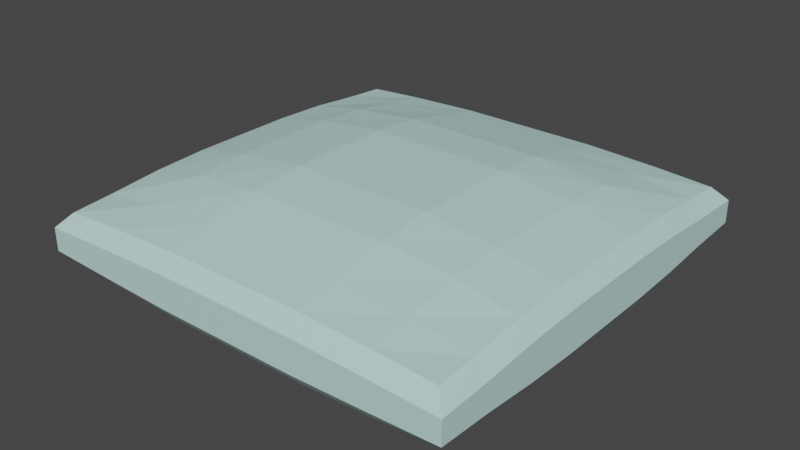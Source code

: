 # Source: pillow.blend  (saved by Blender 3.2.14; exported with 4.5.12 LTS)
import bpy
from mathutils import Matrix  # noqa: F401  (used for matrix-valued properties, if any)

bpy.ops.wm.read_factory_settings(use_empty=True)
scene = bpy.context.scene
scene.name = 'Scene'

# ---- collections
col_collection = bpy.data.collections.new('Collection'); scene.collection.children.link(col_collection)

# ---- materials (node trees are filled in below, after node groups)
mat_material_001 = bpy.data.materials.new('Material.001')
mat_material_001.use_transparent_shadow = False

# ---- material node trees
mat_material_001.use_nodes = True; mat_material_001.node_tree.nodes.clear()
_N = mat_material_001.node_tree.nodes; _L = mat_material_001.node_tree.links
n0 = _N.new('ShaderNodeBsdfPrincipled'); n0.name = 'Principled BSDF'; n0.location = (10, 300)
n0.distribution = 'GGX'
n0.subsurface_method = 'RANDOM_WALK_SKIN'
n0.inputs[0].default_value = (0.5395, 0.8, 0.7771, 1.0)
n0.inputs[3].default_value = 1.45
n0.inputs[27].default_value = (0.0, 0.0, 0.0, 1.0)
n0.inputs[28].default_value = 1.0
n1 = _N.new('ShaderNodeOutputMaterial'); n1.name = 'Material Output'; n1.location = (300, 300)
_L.new(n0.outputs[0], n1.inputs[0])
n1.is_active_output = True

# ---- world
world_world = bpy.data.worlds.new('World'); scene.world = world_world
world_world.use_nodes = True; world_world.node_tree.nodes.clear()
_N = world_world.node_tree.nodes; _L = world_world.node_tree.links
n0 = _N.new('ShaderNodeOutputWorld'); n0.name = 'World Output'; n0.location = (300, 300)
n1 = _N.new('ShaderNodeBackground'); n1.name = 'Background'; n1.location = (10, 300)
n1.inputs[0].default_value = (0.05088, 0.05088, 0.05088, 1.0)
_L.new(n1.outputs[0], n0.inputs[0])
n0.is_active_output = True
world_world.color = (0.05088, 0.05088, 0.05088)
world_world.use_sun_shadow = False
world_world.sun_shadow_jitter_overblur = 0.0

# ---- meshes
me_cube_001 = bpy.data.meshes.new('Cube.001')
me_cube_001.from_pydata([(-0.6667, 0.75, 0.1664), (-0.3333, 0.75, 0.1886), (2.98e-08, 0.75, 0.1886), (0.3333, 0.75, 0.1886), (0.6667, 0.75, 0.1664), (-0.6667, 0.5, 0.207), (-0.3333, 0.5, 0.2396), (2.98e-08, 0.5, 0.2396), (0.3333, 0.5, 0.2396), (0.6667, 0.5, 0.207), (-0.6667, 0.25, 0.2243), (-0.3333, 0.25, 0.2629), (2.98e-08, 0.25, 0.2629), (0.3333, 0.25, 0.2629), (0.6667, 0.25, 0.2243), (-0.6667, 0.0, 0.2243), (-0.3333, 0.0, 0.2629), (2.98e-08, 0.0, 0.2629), (0.3333, 0.0, 0.2629), (0.6667, 0.0, 0.2243), (-0.6667, -0.25, 0.2243), (-0.3333, -0.25, 0.2629), (2.98e-08, -0.25, 0.2629), (0.3333, -0.25, 0.2629), (0.6667, -0.25, 0.2243), (-0.6667, -0.5, 0.207), (-0.3333, -0.5, 0.2396), (2.98e-08, -0.5, 0.2396), (0.3333, -0.5, 0.2396), (0.6667, -0.5, 0.207), (-0.6667, -0.75, 0.1664), (-0.3333, -0.75, 0.1886), (2.98e-08, -0.75, 0.1886), (0.3333, -0.75, 0.1886), (0.6667, -0.75, 0.1664), (0.6667, 0.75, -0.1664), (0.3333, 0.75, -0.1886), (-2.98e-08, 0.75, -0.1886), (-0.3333, 0.75, -0.1886), (-0.6667, 0.75, -0.1664), (0.6667, 0.5, -0.207), (0.3333, 0.5, -0.2396), (-2.98e-08, 0.5, -0.2396), (-0.3333, 0.5, -0.2396), (-0.6667, 0.5, -0.207), (0.6667, 0.25, -0.2243), (0.3333, 0.25, -0.2629), (-2.98e-08, 0.25, -0.2629), (-0.3333, 0.25, -0.2629), (-0.6667, 0.25, -0.2243), (0.6667, 0.0, -0.2243), (0.3333, 0.0, -0.2629), (-2.98e-08, 0.0, -0.2629), (-0.3333, 0.0, -0.2629), (-0.6667, 0.0, -0.2243), (0.6667, -0.25, -0.2243), (0.3333, -0.25, -0.2629), (-2.98e-08, -0.25, -0.2629), (-0.3333, -0.25, -0.2629), (-0.6667, -0.25, -0.2243), (0.6667, -0.5, -0.207), (0.3333, -0.5, -0.2396), (-2.98e-08, -0.5, -0.2396), (-0.3333, -0.5, -0.2396), (-0.6667, -0.5, -0.207), (0.6667, -0.75, -0.1664), (0.3333, -0.75, -0.1886), (-2.98e-08, -0.75, -0.1886), (-0.3333, -0.75, -0.1886), (-0.6667, -0.75, -0.1664), (-0.9396, -0.9397, -0.1192), (-1.0, -1.0, -0.05383), (-0.9396, -0.9397, 0.1192), (-1.0, -1.0, 0.05383), (-0.9396, 0.9397, -0.1192), (-1.0, 1.0, -0.05383), (-0.9396, 0.9397, 0.1192), (-1.0, 1.0, 0.05383), (0.9396, -0.9397, -0.1192), (1.0, -1.0, -0.05383), (0.9396, -0.9397, 0.1192), (1.0, -1.0, 0.05383), (0.9396, 0.9397, -0.1192), (1.0, 1.0, -0.05383), (0.9396, 0.9397, 0.1192), (1.0, 1.0, 0.05383), (-0.9401, 0.75, -0.1327), (-1.0, 0.75, -0.06483), (-0.9406, 0.5, -0.1553), (-1.0, 0.5, -0.0837), (-0.9409, 0.25, -0.1655), (-1.0, 0.25, -0.09235), (-0.9409, 0.0, -0.1655), (-1.0, 0.0, -0.09235), (-0.9409, -0.25, -0.1655), (-1.0, -0.25, -0.09235), (-0.9406, -0.5, -0.1553), (-1.0, -0.5, -0.0837), (-1.0, -0.75, -0.06483), (-0.9401, -0.75, -0.1327), (-0.9401, -0.75, 0.1327), (-1.0, -0.75, 0.06483), (-0.9406, -0.5, 0.1553), (-1.0, -0.5, 0.0837), (-0.9409, -0.25, 0.1655), (-1.0, -0.25, 0.09235), (-0.9409, 0.0, 0.1655), (-1.0, 0.0, 0.09235), (-0.9409, 0.25, 0.1655), (-1.0, 0.25, 0.09235), (-0.9406, 0.5, 0.1553), (-1.0, 0.5, 0.0837), (-1.0, 0.75, 0.06483), (-0.9401, 0.75, 0.1327), (0.9401, -0.75, -0.1327), (1.0, -0.75, -0.06483), (0.9406, -0.5, -0.1553), (1.0, -0.5, -0.0837), (0.9409, -0.25, -0.1655), (1.0, -0.25, -0.09235), (0.9409, 0.0, -0.1655), (1.0, 0.0, -0.09235), (0.9409, 0.25, -0.1655), (1.0, 0.25, -0.09235), (0.9406, 0.5, -0.1553), (1.0, 0.5, -0.0837), (1.0, 0.75, -0.06483), (0.9401, 0.75, -0.1327), (0.9401, 0.75, 0.1327), (1.0, 0.75, 0.06483), (0.9406, 0.5, 0.1553), (1.0, 0.5, 0.0837), (0.9409, 0.25, 0.1655), (1.0, 0.25, 0.09235), (0.9409, 0.0, 0.1655), (1.0, 0.0, 0.09235), (0.9409, -0.25, 0.1655), (1.0, -0.25, 0.09235), (0.9406, -0.5, 0.1553), (1.0, -0.5, 0.0837), (1.0, -0.75, 0.06483), (0.9401, -0.75, 0.1327), (0.6667, 0.9403, -0.1363), (0.6667, 1.0, -0.06645), (0.3333, 0.9408, -0.1496), (0.3333, 1.0, -0.07705), (-2.98e-08, 0.9408, -0.1496), (-1.67e-08, 1.0, -0.07705), (-0.3333, 0.9408, -0.1496), (-0.3333, 1.0, -0.07705), (-0.6667, 1.0, -0.06645), (-0.6667, 0.9403, -0.1363), (-0.6667, 0.9403, 0.1363), (-0.6667, 1.0, 0.06645), (-0.3333, 0.9408, 0.1496), (-0.3333, 1.0, 0.07705), (2.98e-08, 0.9408, 0.1496), (1.67e-08, 1.0, 0.07705), (0.3333, 0.9408, 0.1496), (0.3333, 1.0, 0.07705), (0.6667, 1.0, 0.06645), (0.6667, 0.9403, 0.1363), (-0.6667, -0.9403, -0.1363), (-0.6667, -1.0, -0.06645), (-0.3333, -0.9408, -0.1496), (-0.3333, -1.0, -0.07705), (1.569e-08, -0.9408, -0.1496), (1.67e-08, -1.0, -0.07705), (0.3333, -0.9408, -0.1496), (0.3333, -1.0, -0.07705), (0.6667, -1.0, -0.06645), (0.6667, -0.9403, -0.1363), (0.6667, -0.9403, 0.1363), (0.6667, -1.0, 0.06645), (0.3333, -0.9408, 0.1496), (0.3333, -1.0, 0.07705), (-1.569e-08, -0.9408, 0.1496), (-1.67e-08, -1.0, 0.07705), (-0.3333, -0.9408, 0.1496), (-0.3333, -1.0, 0.07705), (-0.6667, -1.0, 0.06645), (-0.6667, -0.9403, 0.1363)], [], [(152, 76, 113, 0), (84, 161, 4, 128), (141, 34, 172, 80), (30, 100, 72, 181), (115, 140, 81, 79), (75, 77, 153, 150), (79, 81, 173, 170), (117, 139, 140, 115), (0, 113, 110, 5), (5, 110, 108, 10), (10, 108, 106, 15), (15, 106, 104, 20), (20, 104, 102, 25), (143, 160, 85, 83), (128, 4, 9, 130), (126, 129, 131, 125), (125, 131, 133, 123), (123, 133, 135, 121), (121, 135, 137, 119), (119, 137, 139, 117), (142, 82, 127, 35), (35, 127, 124, 40), (40, 124, 122, 45), (45, 122, 120, 50), (50, 120, 118, 55), (55, 118, 116, 60), (60, 116, 114, 65), (163, 180, 73, 71), (25, 102, 100, 30), (96, 64, 69, 99), (94, 59, 64, 96), (92, 54, 59, 94), (90, 49, 54, 92), (88, 44, 49, 90), (98, 101, 103, 97), (64, 63, 68, 69), (63, 62, 67, 68), (62, 61, 66, 67), (61, 60, 65, 66), (97, 103, 105, 95), (59, 58, 63, 64), (58, 57, 62, 63), (57, 56, 61, 62), (56, 55, 60, 61), (95, 105, 107, 93), (54, 53, 58, 59), (53, 52, 57, 58), (52, 51, 56, 57), (51, 50, 55, 56), (93, 107, 109, 91), (49, 48, 53, 54), (48, 47, 52, 53), (47, 46, 51, 52), (46, 45, 50, 51), (91, 109, 111, 89), (44, 43, 48, 49), (43, 42, 47, 48), (42, 41, 46, 47), (41, 40, 45, 46), (89, 111, 112, 87), (39, 38, 43, 44), (38, 37, 42, 43), (37, 36, 41, 42), (36, 35, 40, 41), (87, 112, 77, 75), (154, 152, 0, 1), (150, 153, 155, 149), (149, 155, 157, 147), (147, 157, 159, 145), (145, 159, 160, 143), (29, 28, 33, 34), (28, 27, 32, 33), (27, 26, 31, 32), (26, 25, 30, 31), (138, 29, 34, 141), (24, 23, 28, 29), (23, 22, 27, 28), (22, 21, 26, 27), (21, 20, 25, 26), (136, 24, 29, 138), (19, 18, 23, 24), (18, 17, 22, 23), (17, 16, 21, 22), (16, 15, 20, 21), (134, 19, 24, 136), (14, 13, 18, 19), (13, 12, 17, 18), (12, 11, 16, 17), (11, 10, 15, 16), (132, 14, 19, 134), (9, 8, 13, 14), (8, 7, 12, 13), (7, 6, 11, 12), (6, 5, 10, 11), (130, 9, 14, 132), (4, 3, 8, 9), (3, 2, 7, 8), (2, 1, 6, 7), (1, 0, 5, 6), (86, 39, 44, 88), (165, 179, 180, 163), (161, 158, 3, 4), (158, 156, 2, 3), (156, 154, 1, 2), (83, 85, 129, 126), (33, 32, 176, 174), (32, 31, 178, 176), (31, 30, 181, 178), (71, 73, 101, 98), (167, 177, 179, 165), (169, 175, 177, 167), (170, 173, 175, 169), (34, 33, 174, 172), (65, 114, 78, 171), (66, 65, 171, 168), (67, 66, 168, 166), (68, 67, 166, 164), (69, 68, 164, 162), (74, 151, 39, 86), (151, 148, 38, 39), (148, 146, 37, 38), (146, 144, 36, 37), (144, 142, 35, 36), (99, 70, 71, 98), (113, 76, 77, 112), (151, 74, 75, 150), (161, 84, 85, 160), (127, 82, 83, 126), (141, 80, 81, 140), (171, 78, 79, 170), (181, 72, 73, 180), (74, 86, 87, 75), (86, 88, 89, 87), (88, 90, 91, 89), (90, 92, 93, 91), (92, 94, 95, 93), (94, 96, 97, 95), (96, 99, 98, 97), (72, 100, 101, 73), (100, 102, 103, 101), (102, 104, 105, 103), (104, 106, 107, 105), (106, 108, 109, 107), (108, 110, 111, 109), (110, 113, 112, 111), (78, 114, 115, 79), (114, 116, 117, 115), (116, 118, 119, 117), (118, 120, 121, 119), (120, 122, 123, 121), (122, 124, 125, 123), (124, 127, 126, 125), (84, 128, 129, 85), (128, 130, 131, 129), (130, 132, 133, 131), (132, 134, 135, 133), (134, 136, 137, 135), (136, 138, 139, 137), (138, 141, 140, 139), (82, 142, 143, 83), (142, 144, 145, 143), (144, 146, 147, 145), (146, 148, 149, 147), (148, 151, 150, 149), (76, 152, 153, 77), (152, 154, 155, 153), (154, 156, 157, 155), (156, 158, 159, 157), (158, 161, 160, 159), (70, 162, 163, 71), (162, 164, 165, 163), (164, 166, 167, 165), (166, 168, 169, 167), (168, 171, 170, 169), (80, 172, 173, 81), (172, 174, 175, 173), (174, 176, 177, 175), (176, 178, 179, 177), (178, 181, 180, 179), (99, 69, 162, 70)])
_uv = me_cube_001.uv_layers.new(name='UVMap')
_uv.uv.foreach_set('vector', [0.8333, 0.5075, 0.8675, 0.5075, 0.8675, 0.5312, 0.8333, 0.5312, 0.6325, 0.5075, 0.6667, 0.5075, 0.6667, 0.5312, 0.6325, 0.5312, 0.6325, 0.7188, 0.6667, 0.7188, 0.6667, 0.7425, 0.6325, 0.7425, 0.8333, 0.7188, 0.8675, 0.7188, 0.8675, 0.7425, 0.8333, 0.7425, 0.4353, 0.7188, 0.5647, 0.7188, 0.5589, 0.75, 0.4411, 0.75, 0.4411, 0.25, 0.5589, 0.25, 0.5655, 0.2917, 0.4345, 0.2917, 0.4411, 0.75, 0.5589, 0.75, 0.5655, 0.7917, 0.4345, 0.7917, 0.4274, 0.6875, 0.5726, 0.6875, 0.5647, 0.7188, 0.4353, 0.7188, 0.8333, 0.5312, 0.8675, 0.5312, 0.8676, 0.5625, 0.8333, 0.5625, 0.8333, 0.5625, 0.8676, 0.5625, 0.8676, 0.5938, 0.8333, 0.5938, 0.8333, 0.5938, 0.8676, 0.5938, 0.8676, 0.625, 0.8333, 0.625, 0.8333, 0.625, 0.8676, 0.625, 0.8676, 0.6562, 0.8333, 0.6562, 0.8333, 0.6562, 0.8676, 0.6562, 0.8676, 0.6875, 0.8333, 0.6875, 0.4345, 0.4583, 0.5655, 0.4583, 0.5589, 0.5, 0.4411, 0.5, 0.6325, 0.5312, 0.6667, 0.5312, 0.6667, 0.5625, 0.6324, 0.5625, 0.4353, 0.5312, 0.5647, 0.5312, 0.5726, 0.5625, 0.4274, 0.5625, 0.4274, 0.5625, 0.5726, 0.5625, 0.5755, 0.5938, 0.4245, 0.5938, 0.4245, 0.5938, 0.5755, 0.5938, 0.5755, 0.625, 0.4245, 0.625, 0.4245, 0.625, 0.5755, 0.625, 0.5755, 0.6562, 0.4245, 0.6562, 0.4245, 0.6562, 0.5755, 0.6562, 0.5726, 0.6875, 0.4274, 0.6875, 0.3333, 0.5075, 0.3675, 0.5075, 0.3675, 0.5312, 0.3333, 0.5312, 0.3333, 0.5312, 0.3675, 0.5312, 0.3676, 0.5625, 0.3333, 0.5625, 0.3333, 0.5625, 0.3676, 0.5625, 0.3676, 0.5938, 0.3333, 0.5938, 0.3333, 0.5938, 0.3676, 0.5938, 0.3676, 0.625, 0.3333, 0.625, 0.3333, 0.625, 0.3676, 0.625, 0.3676, 0.6562, 0.3333, 0.6562, 0.3333, 0.6562, 0.3676, 0.6562, 0.3676, 0.6875, 0.3333, 0.6875, 0.3333, 0.6875, 0.3676, 0.6875, 0.3675, 0.7188, 0.3333, 0.7188, 0.4345, 0.9583, 0.5655, 0.9583, 0.5589, 1.0, 0.4411, 1.0, 0.8333, 0.6875, 0.8676, 0.6875, 0.8675, 0.7188, 0.8333, 0.7188, 0.1324, 0.6875, 0.1667, 0.6875, 0.1667, 0.7188, 0.1325, 0.7188, 0.1324, 0.6563, 0.1667, 0.6562, 0.1667, 0.6875, 0.1324, 0.6875, 0.1324, 0.625, 0.1667, 0.625, 0.1667, 0.6562, 0.1324, 0.6562, 0.1324, 0.5938, 0.1667, 0.5938, 0.1667, 0.625, 0.1324, 0.625, 0.1324, 0.5625, 0.1667, 0.5625, 0.1667, 0.5938, 0.1324, 0.5938, 0.4353, 0.03125, 0.5647, 0.03125, 0.5726, 0.0625, 0.4274, 0.0625, 0.1667, 0.6875, 0.2083, 0.6875, 0.2083, 0.7188, 0.1667, 0.7188, 0.2083, 0.6875, 0.25, 0.6875, 0.25, 0.7188, 0.2083, 0.7188, 0.25, 0.6875, 0.2917, 0.6875, 0.2917, 0.7188, 0.25, 0.7188, 0.2917, 0.6875, 0.3333, 0.6875, 0.3333, 0.7188, 0.2917, 0.7188, 0.4274, 0.0625, 0.5726, 0.0625, 0.5755, 0.09375, 0.4245, 0.09375, 0.1667, 0.6562, 0.2083, 0.6562, 0.2083, 0.6875, 0.1667, 0.6875, 0.2083, 0.6562, 0.25, 0.6563, 0.25, 0.6875, 0.2083, 0.6875, 0.25, 0.6563, 0.2917, 0.6563, 0.2917, 0.6875, 0.25, 0.6875, 0.2917, 0.6563, 0.3333, 0.6562, 0.3333, 0.6875, 0.2917, 0.6875, 0.4245, 0.09375, 0.5755, 0.09375, 0.5755, 0.125, 0.4245, 0.125, 0.1667, 0.625, 0.2083, 0.625, 0.2083, 0.6562, 0.1667, 0.6562, 0.2083, 0.625, 0.25, 0.625, 0.25, 0.6563, 0.2083, 0.6562, 0.25, 0.625, 0.2917, 0.625, 0.2917, 0.6563, 0.25, 0.6563, 0.2917, 0.625, 0.3333, 0.625, 0.3333, 0.6562, 0.2917, 0.6563, 0.4245, 0.125, 0.5755, 0.125, 0.5755, 0.1562, 0.4245, 0.1562, 0.1667, 0.5938, 0.2083, 0.5938, 0.2083, 0.625, 0.1667, 0.625, 0.2083, 0.5938, 0.25, 0.5938, 0.25, 0.625, 0.2083, 0.625, 0.25, 0.5938, 0.2917, 0.5938, 0.2917, 0.625, 0.25, 0.625, 0.2917, 0.5938, 0.3333, 0.5938, 0.3333, 0.625, 0.2917, 0.625, 0.4245, 0.1562, 0.5755, 0.1562, 0.5726, 0.1875, 0.4274, 0.1875, 0.1667, 0.5625, 0.2083, 0.5625, 0.2083, 0.5938, 0.1667, 0.5938, 0.2083, 0.5625, 0.25, 0.5625, 0.25, 0.5938, 0.2083, 0.5938, 0.25, 0.5625, 0.2917, 0.5625, 0.2917, 0.5938, 0.25, 0.5938, 0.2917, 0.5625, 0.3333, 0.5625, 0.3333, 0.5938, 0.2917, 0.5938, 0.4274, 0.1875, 0.5726, 0.1875, 0.5647, 0.2188, 0.4353, 0.2188, 0.1667, 0.5312, 0.2083, 0.5312, 0.2083, 0.5625, 0.1667, 0.5625, 0.2083, 0.5312, 0.25, 0.5312, 0.25, 0.5625, 0.2083, 0.5625, 0.25, 0.5312, 0.2917, 0.5312, 0.2917, 0.5625, 0.25, 0.5625, 0.2917, 0.5312, 0.3333, 0.5312, 0.3333, 0.5625, 0.2917, 0.5625, 0.4353, 0.2188, 0.5647, 0.2188, 0.5589, 0.25, 0.4411, 0.25, 0.7917, 0.5074, 0.8333, 0.5075, 0.8333, 0.5312, 0.7917, 0.5312, 0.4345, 0.2917, 0.5655, 0.2917, 0.57, 0.3333, 0.43, 0.3333, 0.43, 0.3333, 0.57, 0.3333, 0.5701, 0.375, 0.4299, 0.375, 0.4299, 0.375, 0.5701, 0.375, 0.57, 0.4167, 0.43, 0.4167, 0.43, 0.4167, 0.57, 0.4167, 0.5655, 0.4583, 0.4345, 0.4583, 0.6667, 0.6875, 0.7083, 0.6875, 0.7083, 0.7188, 0.6667, 0.7188, 0.7083, 0.6875, 0.75, 0.6875, 0.75, 0.7188, 0.7083, 0.7188, 0.75, 0.6875, 0.7917, 0.6875, 0.7917, 0.7188, 0.75, 0.7188, 0.7917, 0.6875, 0.8333, 0.6875, 0.8333, 0.7188, 0.7917, 0.7188, 0.6324, 0.6875, 0.6667, 0.6875, 0.6667, 0.7188, 0.6325, 0.7188, 0.6667, 0.6562, 0.7083, 0.6562, 0.7083, 0.6875, 0.6667, 0.6875, 0.7083, 0.6562, 0.75, 0.6563, 0.75, 0.6875, 0.7083, 0.6875, 0.75, 0.6563, 0.7917, 0.6563, 0.7917, 0.6875, 0.75, 0.6875, 0.7917, 0.6563, 0.8333, 0.6562, 0.8333, 0.6875, 0.7917, 0.6875, 0.6324, 0.6563, 0.6667, 0.6562, 0.6667, 0.6875, 0.6324, 0.6875, 0.6667, 0.625, 0.7083, 0.625, 0.7083, 0.6562, 0.6667, 0.6562, 0.7083, 0.625, 0.75, 0.625, 0.75, 0.6563, 0.7083, 0.6562, 0.75, 0.625, 0.7917, 0.625, 0.7917, 0.6563, 0.75, 0.6563, 0.7917, 0.625, 0.8333, 0.625, 0.8333, 0.6562, 0.7917, 0.6563, 0.6324, 0.625, 0.6667, 0.625, 0.6667, 0.6562, 0.6324, 0.6562, 0.6667, 0.5938, 0.7083, 0.5938, 0.7083, 0.625, 0.6667, 0.625, 0.7083, 0.5938, 0.75, 0.5938, 0.75, 0.625, 0.7083, 0.625, 0.75, 0.5938, 0.7917, 0.5938, 0.7917, 0.625, 0.75, 0.625, 0.7917, 0.5938, 0.8333, 0.5938, 0.8333, 0.625, 0.7917, 0.625, 0.6324, 0.5938, 0.6667, 0.5938, 0.6667, 0.625, 0.6324, 0.625, 0.6667, 0.5625, 0.7083, 0.5625, 0.7083, 0.5938, 0.6667, 0.5938, 0.7083, 0.5625, 0.75, 0.5625, 0.75, 0.5938, 0.7083, 0.5938, 0.75, 0.5625, 0.7917, 0.5625, 0.7917, 0.5938, 0.75, 0.5938, 0.7917, 0.5625, 0.8333, 0.5625, 0.8333, 0.5938, 0.7917, 0.5938, 0.6324, 0.5625, 0.6667, 0.5625, 0.6667, 0.5938, 0.6324, 0.5938, 0.6667, 0.5312, 0.7083, 0.5312, 0.7083, 0.5625, 0.6667, 0.5625, 0.7083, 0.5312, 0.75, 0.5312, 0.75, 0.5625, 0.7083, 0.5625, 0.75, 0.5312, 0.7917, 0.5312, 0.7917, 0.5625, 0.75, 0.5625, 0.7917, 0.5312, 0.8333, 0.5312, 0.8333, 0.5625, 0.7917, 0.5625, 0.1325, 0.5312, 0.1667, 0.5312, 0.1667, 0.5625, 0.1324, 0.5625, 0.43, 0.9167, 0.57, 0.9167, 0.5655, 0.9583, 0.4345, 0.9583, 0.6667, 0.5075, 0.7083, 0.5074, 0.7083, 0.5312, 0.6667, 0.5312, 0.7083, 0.5074, 0.75, 0.5074, 0.75, 0.5312, 0.7083, 0.5312, 0.75, 0.5074, 0.7917, 0.5074, 0.7917, 0.5312, 0.75, 0.5312, 0.4411, 0.5, 0.5589, 0.5, 0.5647, 0.5312, 0.4353, 0.5312, 0.7083, 0.7188, 0.75, 0.7188, 0.75, 0.7426, 0.7083, 0.7426, 0.75, 0.7188, 0.7917, 0.7188, 0.7917, 0.7426, 0.75, 0.7426, 0.7917, 0.7188, 0.8333, 0.7188, 0.8333, 0.7425, 0.7917, 0.7426, 0.4411, 0.0, 0.5589, 0.0, 0.5647, 0.03125, 0.4353, 0.03125, 0.4299, 0.875, 0.5701, 0.875, 0.57, 0.9167, 0.43, 0.9167, 0.43, 0.8333, 0.57, 0.8333, 0.5701, 0.875, 0.4299, 0.875, 0.4345, 0.7917, 0.5655, 0.7917, 0.57, 0.8333, 0.43, 0.8333, 0.6667, 0.7188, 0.7083, 0.7188, 0.7083, 0.7426, 0.6667, 0.7425, 0.3333, 0.7188, 0.3675, 0.7188, 0.3675, 0.7425, 0.3333, 0.7425, 0.2917, 0.7188, 0.3333, 0.7188, 0.3333, 0.7425, 0.2917, 0.7426, 0.25, 0.7188, 0.2917, 0.7188, 0.2917, 0.7426, 0.25, 0.7426, 0.2083, 0.7188, 0.25, 0.7188, 0.25, 0.7426, 0.2083, 0.7426, 0.1667, 0.7188, 0.2083, 0.7188, 0.2083, 0.7426, 0.1667, 0.7425, 0.1325, 0.5075, 0.1667, 0.5075, 0.1667, 0.5312, 0.1325, 0.5312, 0.1667, 0.5075, 0.2083, 0.5074, 0.2083, 0.5312, 0.1667, 0.5312, 0.2083, 0.5074, 0.25, 0.5074, 0.25, 0.5312, 0.2083, 0.5312, 0.25, 0.5074, 0.2917, 0.5074, 0.2917, 0.5312, 0.25, 0.5312, 0.2917, 0.5074, 0.3333, 0.5075, 0.3333, 0.5312, 0.2917, 0.5312, 0.1325, 0.7188, 0.1325, 0.7425, 0.125, 0.75, 0.125, 0.7191, 0.625, 0.2188, 0.625, 0.2424, 0.5589, 0.25, 0.5647, 0.2188, 0.1667, 0.5075, 0.1325, 0.5075, 0.125, 0.5, 0.1664, 0.5, 0.625, 0.4583, 0.625, 0.4924, 0.5589, 0.5, 0.5655, 0.4583, 0.3675, 0.5312, 0.3675, 0.5075, 0.4411, 0.5, 0.4353, 0.5312, 0.6325, 0.7188, 0.6325, 0.7425, 0.5589, 0.75, 0.5647, 0.7188, 0.3333, 0.7425, 0.3675, 0.7425, 0.375, 0.75, 0.3336, 0.75, 0.625, 0.9583, 0.625, 0.9924, 0.5589, 1.0, 0.5655, 0.9583, 0.1325, 0.5075, 0.1325, 0.5312, 0.125, 0.5309, 0.125, 0.5, 0.1325, 0.5312, 0.1324, 0.5625, 0.125, 0.5619, 0.125, 0.5312, 0.1324, 0.5625, 0.1324, 0.5938, 0.125, 0.5935, 0.125, 0.5625, 0.1324, 0.5938, 0.1324, 0.625, 0.125, 0.625, 0.125, 0.5938, 0.1324, 0.625, 0.1324, 0.6562, 0.125, 0.6562, 0.125, 0.625, 0.1324, 0.6563, 0.1324, 0.6875, 0.125, 0.6875, 0.125, 0.6565, 0.1324, 0.6875, 0.1325, 0.7188, 0.125, 0.7188, 0.125, 0.6881, 0.625, 0.007556, 0.625, 0.03125, 0.5647, 0.03125, 0.5589, 0.0, 0.625, 0.03132, 0.625, 0.0625, 0.5726, 0.0625, 0.5647, 0.03125, 0.625, 0.06255, 0.625, 0.09375, 0.5755, 0.09375, 0.5726, 0.0625, 0.625, 0.09375, 0.625, 0.125, 0.5755, 0.125, 0.5755, 0.09375, 0.625, 0.125, 0.625, 0.1562, 0.5755, 0.1562, 0.5755, 0.125, 0.625, 0.1562, 0.625, 0.1875, 0.5726, 0.1875, 0.5755, 0.1562, 0.625, 0.1875, 0.625, 0.2187, 0.5647, 0.2188, 0.5726, 0.1875, 0.3675, 0.7425, 0.3675, 0.7188, 0.4353, 0.7188, 0.4411, 0.75, 0.3675, 0.7188, 0.3676, 0.6875, 0.4274, 0.6875, 0.4353, 0.7188, 0.3676, 0.6875, 0.3676, 0.6562, 0.4245, 0.6562, 0.4274, 0.6875, 0.3676, 0.6562, 0.3676, 0.625, 0.4245, 0.625, 0.4245, 0.6562, 0.3676, 0.625, 0.3676, 0.5938, 0.4245, 0.5938, 0.4245, 0.625, 0.3676, 0.5938, 0.3676, 0.5625, 0.4274, 0.5625, 0.4245, 0.5938, 0.3676, 0.5625, 0.3675, 0.5312, 0.4353, 0.5312, 0.4274, 0.5625, 0.6325, 0.5075, 0.6325, 0.5312, 0.5647, 0.5312, 0.5589, 0.5, 0.6325, 0.5312, 0.6324, 0.5625, 0.5726, 0.5625, 0.5647, 0.5312, 0.6324, 0.5625, 0.6324, 0.5938, 0.5755, 0.5938, 0.5726, 0.5625, 0.6324, 0.5938, 0.6324, 0.625, 0.5755, 0.625, 0.5755, 0.5938, 0.6324, 0.625, 0.6324, 0.6562, 0.5755, 0.6562, 0.5755, 0.625, 0.6324, 0.6563, 0.6324, 0.6875, 0.5726, 0.6875, 0.5755, 0.6562, 0.6324, 0.6875, 0.6325, 0.7188, 0.5647, 0.7188, 0.5726, 0.6875, 0.3675, 0.5075, 0.3333, 0.5075, 0.3336, 0.5, 0.375, 0.5, 0.3333, 0.5075, 0.2917, 0.5074, 0.2919, 0.5, 0.3333, 0.5, 0.2917, 0.5074, 0.25, 0.5074, 0.25, 0.5, 0.2917, 0.5, 0.25, 0.5074, 0.2083, 0.5074, 0.2083, 0.5, 0.25, 0.5, 0.2083, 0.5074, 0.1667, 0.5075, 0.1667, 0.5, 0.2081, 0.5, 0.625, 0.2576, 0.625, 0.2917, 0.5655, 0.2917, 0.5589, 0.25, 0.625, 0.2917, 0.625, 0.3333, 0.57, 0.3333, 0.5655, 0.2917, 0.625, 0.3333, 0.625, 0.375, 0.5701, 0.375, 0.57, 0.3333, 0.625, 0.375, 0.625, 0.4167, 0.57, 0.4167, 0.5701, 0.375, 0.625, 0.4167, 0.625, 0.4583, 0.5655, 0.4583, 0.57, 0.4167, 0.1325, 0.7425, 0.1667, 0.7425, 0.1664, 0.75, 0.125, 0.75, 0.1667, 0.7425, 0.2083, 0.7426, 0.2081, 0.75, 0.1667, 0.75, 0.2083, 0.7426, 0.25, 0.7426, 0.25, 0.75, 0.2083, 0.75, 0.25, 0.7426, 0.2917, 0.7426, 0.2917, 0.75, 0.25, 0.75, 0.2917, 0.7426, 0.3333, 0.7425, 0.3333, 0.75, 0.2919, 0.75, 0.625, 0.7576, 0.625, 0.7917, 0.5655, 0.7917, 0.5589, 0.75, 0.625, 0.7917, 0.625, 0.8333, 0.57, 0.8333, 0.5655, 0.7917, 0.625, 0.8333, 0.625, 0.875, 0.5701, 0.875, 0.57, 0.8333, 0.625, 0.875, 0.625, 0.9167, 0.57, 0.9167, 0.5701, 0.875, 0.625, 0.9167, 0.625, 0.9583, 0.5655, 0.9583, 0.57, 0.9167, 0.1325, 0.7188, 0.1667, 0.7188, 0.1667, 0.7425, 0.1325, 0.7425])
me_cube_001.materials.append(mat_material_001)
me_cube_001.materials.append(None)
me_cube_001.update()

# ---- objects
ob_cube = bpy.data.objects.new('Cube', me_cube_001)

# ---- transforms, parenting, visibility, modifiers, constraints
ob_cube.location = (0.0, 0.0, 0.0)

# ---- collection membership
col_collection.objects.link(ob_cube)

# ---- scene / render settings (as saved in the file)
scene.frame_start = 1; scene.frame_end = 250; scene.frame_set(108)
scene.render.engine = 'BLENDER_EEVEE_NEXT'
scene.cycles.sampling_pattern = 'TABULATED_SOBOL'
scene.cycles.use_light_tree = False
scene.view_settings.view_transform = 'Filmic'
bpy.context.view_layer.update()

# ---- added for rendering (the .blend has no active camera and no usable light): camera, sun
cam_auto = bpy.data.cameras.new('AutoCamera')
cam_auto.lens = 50.0
cam_auto.sensor_width = 36.0
cam_auto.clip_end = 1000.0
ob_auto_camera = bpy.data.objects.new('AutoCamera', cam_auto)
scene.collection.objects.link(ob_auto_camera)
ob_auto_camera.location = (2.66175, -3.1941, 2.1294)
ob_auto_camera.rotation_euler = (1.09748, -7.21219e-08, 0.694738)
scene.camera = ob_auto_camera
light_auto_sun = bpy.data.lights.new('AutoSun', 'SUN')
light_auto_sun.energy = 3.0
light_auto_sun.angle = 0.0523599
ob_auto_sun = bpy.data.objects.new('AutoSun', light_auto_sun)
scene.collection.objects.link(ob_auto_sun)
ob_auto_sun.rotation_euler = (0.872665, 0.174533, 0.523599)
bpy.context.view_layer.update()
